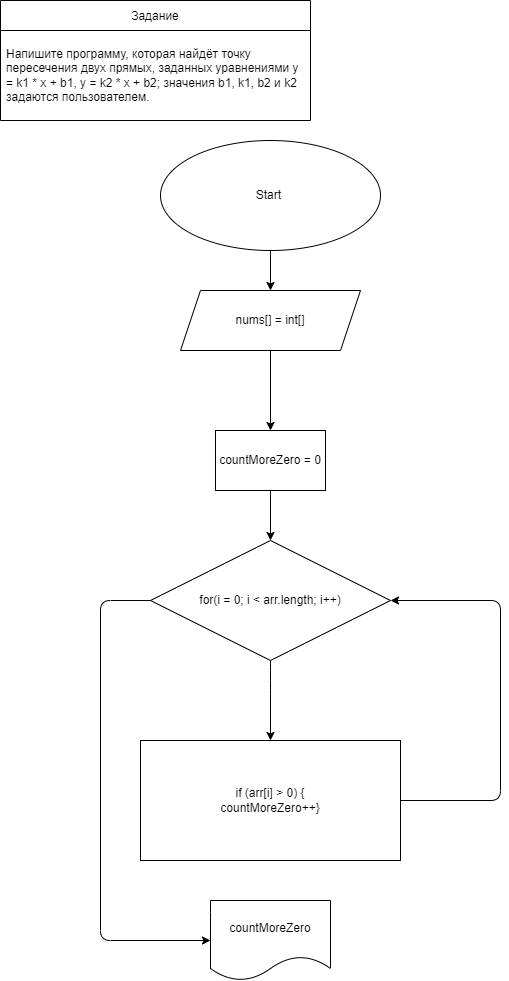

The diagram above was exported from draw.io. Its source (the exported page's mxGraphModel, read from the mxfile embedded in the PNG):
<mxGraphModel dx="1118" dy="529" grid="1" gridSize="10" guides="1" tooltips="1" connect="1" arrows="1" fold="1" page="1" pageScale="1" pageWidth="827" pageHeight="1169" math="0" shadow="0">
  <root>
    <mxCell id="0" />
    <mxCell id="1" parent="0" />
    <mxCell id="2" value="Задание" style="swimlane;fontStyle=0;childLayout=stackLayout;horizontal=1;startSize=30;horizontalStack=0;resizeParent=1;resizeParentMax=0;resizeLast=0;collapsible=1;marginBottom=0;" parent="1" vertex="1">
      <mxGeometry x="30" y="40" width="310" height="120" as="geometry" />
    </mxCell>
    <mxCell id="5" value="Напишите программу, которая найдёт точку пересечения двух прямых, заданных уравнениями y = k1 * x + b1, y = k2 * x + b2; значения b1, k1, b2 и k2 задаются пользователем." style="text;strokeColor=none;fillColor=none;align=left;verticalAlign=middle;spacingLeft=4;spacingRight=4;overflow=hidden;points=[[0,0.5],[1,0.5]];portConstraint=eastwest;rotatable=0;whiteSpace=wrap;" parent="2" vertex="1">
      <mxGeometry y="30" width="310" height="90" as="geometry" />
    </mxCell>
    <mxCell id="19" value="" style="edgeStyle=none;html=1;" parent="1" source="20" target="22" edge="1">
      <mxGeometry relative="1" as="geometry" />
    </mxCell>
    <mxCell id="20" value="Start&amp;nbsp;&lt;br style=&quot;font-size: 14px&quot;&gt;" style="ellipse;whiteSpace=wrap;html=1;" parent="1" vertex="1">
      <mxGeometry x="190" y="180" width="220" height="110" as="geometry" />
    </mxCell>
    <mxCell id="21" value="" style="edgeStyle=none;html=1;" parent="1" source="22" edge="1">
      <mxGeometry relative="1" as="geometry">
        <mxPoint x="300" y="470" as="targetPoint" />
      </mxGeometry>
    </mxCell>
    <mxCell id="22" value="nums[] = int[]" style="shape=parallelogram;perimeter=parallelogramPerimeter;whiteSpace=wrap;html=1;fixedSize=1;" parent="1" vertex="1">
      <mxGeometry x="210" y="330" width="180" height="60" as="geometry" />
    </mxCell>
    <mxCell id="54" value="countMoreZero" style="shape=document;whiteSpace=wrap;html=1;boundedLbl=1;" parent="1" vertex="1">
      <mxGeometry x="240" y="940" width="120" height="80" as="geometry" />
    </mxCell>
    <mxCell id="62" style="edgeStyle=none;html=1;entryX=0.5;entryY=0;entryDx=0;entryDy=0;" parent="1" source="60" target="61" edge="1">
      <mxGeometry relative="1" as="geometry" />
    </mxCell>
    <mxCell id="60" value="countMoreZero = 0" style="whiteSpace=wrap;html=1;" parent="1" vertex="1">
      <mxGeometry x="245" y="470" width="110" height="60" as="geometry" />
    </mxCell>
    <mxCell id="63" style="edgeStyle=none;html=1;entryX=0;entryY=0.5;entryDx=0;entryDy=0;" parent="1" source="61" target="54" edge="1">
      <mxGeometry relative="1" as="geometry">
        <mxPoint x="200" y="990" as="targetPoint" />
        <Array as="points">
          <mxPoint x="130" y="640" />
          <mxPoint x="130" y="980" />
        </Array>
      </mxGeometry>
    </mxCell>
    <mxCell id="65" style="edgeStyle=none;html=1;entryX=0.5;entryY=0;entryDx=0;entryDy=0;" parent="1" source="61" target="64" edge="1">
      <mxGeometry relative="1" as="geometry">
        <Array as="points">
          <mxPoint x="300" y="720" />
        </Array>
      </mxGeometry>
    </mxCell>
    <mxCell id="61" value="for(i = 0; i &amp;lt; arr.length; i++)" style="rhombus;whiteSpace=wrap;html=1;" parent="1" vertex="1">
      <mxGeometry x="180" y="580" width="240" height="120" as="geometry" />
    </mxCell>
    <mxCell id="67" style="edgeStyle=none;html=1;entryX=1;entryY=0.5;entryDx=0;entryDy=0;" parent="1" source="64" target="61" edge="1">
      <mxGeometry relative="1" as="geometry">
        <mxPoint x="430" y="640" as="targetPoint" />
        <Array as="points">
          <mxPoint x="530" y="840" />
          <mxPoint x="530" y="640" />
        </Array>
      </mxGeometry>
    </mxCell>
    <mxCell id="64" value="if (arr[i] &amp;gt; 0) {&lt;br&gt;countMoreZero++}" style="whiteSpace=wrap;html=1;" parent="1" vertex="1">
      <mxGeometry x="170" y="780" width="260" height="120" as="geometry" />
    </mxCell>
  </root>
</mxGraphModel>